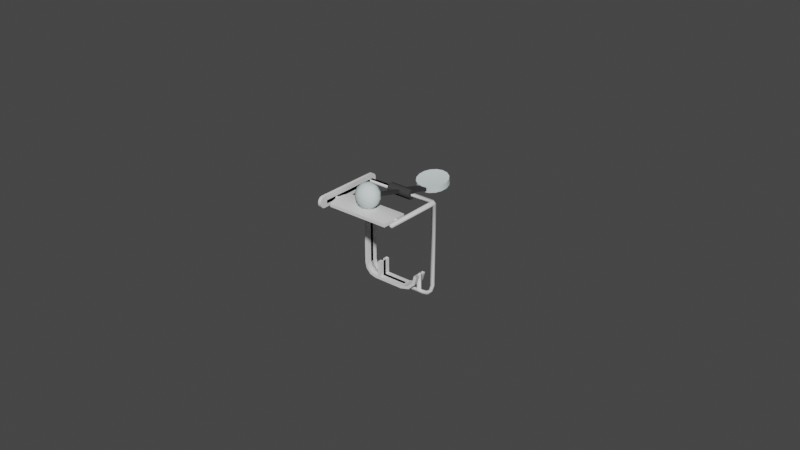 # Source: xylophone.blend  (saved by Blender 2.90.8; exported with 4.5.12 LTS)
import bpy
from mathutils import Matrix  # noqa: F401  (used for matrix-valued properties, if any)

bpy.ops.wm.read_factory_settings(use_empty=True)
scene = bpy.context.scene
scene.name = 'Scene'

# ---- collections
col_collection = bpy.data.collections.new('Collection'); scene.collection.children.link(col_collection)

# ---- materials (node trees are filled in below, after node groups)
mat_white = bpy.data.materials.new('white')
mat_white.use_transparent_shadow = False
mat_white.diffuse_color = (0.7013, 0.7797, 0.7874, 1.0)
mat_black = bpy.data.materials.new('black')
mat_black.use_transparent_shadow = False
mat_black.diffuse_color = (0.05088, 0.05088, 0.05088, 1.0)

# ---- material node trees

# ---- world
world_world = bpy.data.worlds.new('World'); scene.world = world_world
world_world.use_nodes = True; world_world.node_tree.nodes.clear()
_N = world_world.node_tree.nodes; _L = world_world.node_tree.links
n0 = _N.new('ShaderNodeOutputWorld'); n0.name = 'World Output'; n0.location = (300, 300)
n1 = _N.new('ShaderNodeBackground'); n1.name = 'Background'; n1.location = (10, 300)
n1.inputs[0].default_value = (0.05088, 0.05088, 0.05088, 1.0)
_L.new(n1.outputs[0], n0.inputs[0])
n0.is_active_output = True
world_world.color = (0.05088, 0.05088, 0.05088)
world_world.use_sun_shadow = False
world_world.sun_shadow_jitter_overblur = 0.0

# ---- meshes
me_circle = bpy.data.meshes.new('Circle')
me_circle.from_pydata([(-3.488e-19, 0.0006152, -0.009807), (-0.001929, 0.0007757, -0.01016), (-0.003564, 0.001233, -0.01115), (-0.004656, 0.001917, -0.01263), (-0.00504, 0.002724, -0.01438), (-0.004656, 0.003531, -0.01614), (-0.003564, 0.004215, -0.01762), (-0.001929, 0.004672, -0.01861), (-6.985e-10, 0.004832, -0.01896), (0.001929, 0.004672, -0.01861), (0.003564, 0.004215, -0.01762), (0.004656, 0.003531, -0.01614), (0.00504, 0.002724, -0.01438), (0.004656, 0.001917, -0.01263), (0.003564, 0.001233, -0.01115), (0.001929, 0.0007757, -0.01016), (-3.488e-19, -0.001201, -0.01064), (-0.001929, -0.001041, -0.01099), (-0.003564, -0.0005838, -0.01198), (-0.004656, 0.0001003, -0.01347), (-0.00504, 0.0009072, -0.01522), (-0.004656, 0.001714, -0.01697), (-0.003564, 0.002398, -0.01846), (-0.001929, 0.002855, -0.01945), (-6.985e-10, 0.003016, -0.0198), (0.001929, 0.002855, -0.01945), (0.003564, 0.002398, -0.01846), (0.004656, 0.001714, -0.01697), (0.00504, 0.0009072, -0.01522), (0.004656, 0.0001003, -0.01347), (0.003564, -0.0005838, -0.01198), (0.001929, -0.001041, -0.01099), (-4.657e-10, 0.00227, -0.01459), (-4.657e-10, 0.001361, -0.01501), (-1.07e-10, 0.0005, -0.01134), (-0.001339, 0.0005, -0.01161), (0.001339, 0.0005, -0.01161), (-1.07e-10, -0.0005, -0.01134), (-0.001339, -0.0005, -0.01161), (0.001339, -0.0005, -0.01161), (-0.004018, 0.0005, -0.0015), (0.004018, -1.164e-10, 1.863e-09), (0.004018, 0.0005, -0.0015), (-0.004018, -0.0005, -0.0015), (0.004018, -0.0005, -0.0015), (-0.004018, 0.0005, 0.0015), (0.004018, 0.0005, 0.0015), (-0.004018, -0.0005, 0.0015), (0.004018, -0.0005, 0.0015), (-0.004018, -0.0015, -0.0005), (-0.004018, -0.0015, 0.0005), (-0.004018, 0.0015, 0.0005), (-0.004018, 0.0015, -0.0005), (0.004018, 0.0015, -0.0005), (0.004018, 0.0015, 0.0005), (0.004018, -0.0015, 0.0005), (0.004018, -0.0015, -0.0005), (-0.004018, -1.164e-10, 1.863e-09), (0.001339, 0.0005, -0.0015), (-0.001339, 0.0005, -0.0015), (0.001339, -0.0005, -0.0015), (-0.001339, -0.0005, -0.0015), (-0.0005358, 0.0005, 0.0015), (0.0005358, 0.0005, 0.0015), (-0.0005358, -0.0005, 0.0015), (0.0005358, -0.0005, 0.0015), (-0.0005358, 0.0005, 0.015), (0.0005358, 0.0005, 0.015), (-0.0005358, -0.0005, 0.015), (0.0005358, -0.0005, 0.015), (-1.792e-11, 0.003464, 0.0166), (-1.792e-11, 0.002, 0.01223), (-3.199e-10, 2.396e-10, 0.0182), (0.001, 0.001732, 0.01777), (0.001732, 0.003, 0.0166), (0.002, 0.003464, 0.015), (0.001732, 0.003, 0.0134), (0.001, 0.001732, 0.01223), (0.001732, 0.001, 0.01777), (0.003, 0.001732, 0.0166), (0.003464, 0.002, 0.015), (0.003, 0.001732, 0.0134), (0.001732, 0.001, 0.01223), (0.002, 7.052e-10, 0.01777), (0.003464, 7.052e-10, 0.0166), (0.004, 6.121e-10, 0.015), (0.003464, 7.052e-10, 0.0134), (0.002, 6.121e-10, 0.01223), (0.001732, -0.001, 0.01777), (0.003, -0.001732, 0.0166), (0.003464, -0.002, 0.015), (0.003, -0.001732, 0.0134), (0.001732, -0.001, 0.01223), (0.001, -0.001732, 0.01777), (0.001732, -0.003, 0.0166), (0.002, -0.003464, 0.015), (0.001732, -0.003, 0.0134), (0.001, -0.001732, 0.01223), (-2.268e-10, -0.002, 0.01777), (-3.199e-10, -0.003464, 0.0166), (-3.199e-10, -0.004, 0.015), (-3.199e-10, -0.003464, 0.0134), (-2.268e-10, -0.002, 0.01223), (-0.001, -0.001732, 0.01777), (-0.001732, -0.003, 0.0166), (-0.002, -0.003464, 0.015), (-0.001732, -0.003, 0.0134), (-0.001, -0.001732, 0.01223), (-0.001732, -0.001, 0.01777), (-0.003, -0.001732, 0.0166), (-0.003464, -0.002, 0.015), (-0.003, -0.001732, 0.0134), (-0.001732, -0.001, 0.01223), (-0.002, 1.078e-09, 0.01777), (-0.003464, 1.078e-09, 0.0166), (-0.004, 1.171e-09, 0.015), (-0.003464, 1.078e-09, 0.0134), (-0.002, 1.078e-09, 0.01223), (-0.001732, 0.001, 0.01777), (-0.003, 0.001732, 0.0166), (-0.003464, 0.002, 0.015), (-0.003, 0.001732, 0.0134), (-0.001732, 0.001, 0.01223), (-0.001, 0.001732, 0.01777), (-0.001732, 0.003, 0.0166), (-0.002, 0.003464, 0.015), (-0.001732, 0.003, 0.0134), (-0.001, 0.001732, 0.01223), (3.32e-10, 0.002, 0.01777), (5.261e-11, 0.004, 0.015), (2.389e-10, 0.003464, 0.0134), (-1.792e-11, 7.626e-10, 0.0118)], [(34, 37)], [(12, 28, 27, 11), (5, 21, 20, 4), (13, 29, 28, 12), (6, 22, 21, 5), (14, 30, 29, 13), (7, 23, 22, 6), (15, 31, 30, 14), (8, 24, 23, 7), (1, 17, 16, 0), (0, 16, 31, 15), (9, 25, 24, 8), (2, 18, 17, 1), (10, 26, 25, 9), (3, 19, 18, 2), (11, 27, 26, 10), (4, 20, 19, 3), (11, 32, 12), (4, 32, 5), (12, 32, 13), (5, 32, 6), (13, 32, 14), (6, 32, 7), (14, 32, 15), (7, 32, 8), (0, 32, 1), (15, 32, 0), (8, 32, 9), (1, 32, 2), (9, 32, 10), (2, 32, 3), (10, 32, 11), (3, 32, 4), (27, 33, 26), (20, 33, 19), (28, 33, 27), (21, 33, 20), (29, 33, 28), (22, 33, 21), (30, 33, 29), (23, 33, 22), (31, 33, 30), (24, 33, 23), (17, 33, 16), (16, 33, 31), (25, 33, 24), (18, 33, 17), (26, 33, 25), (19, 33, 18), (61, 38, 39, 60), (55, 48, 47, 50), (45, 51, 57), (40, 52, 53, 42), (53, 52, 51, 54), (42, 53, 41), (53, 54, 41), (43, 44, 56, 49), (42, 44, 43, 40), (49, 56, 55, 50), (54, 51, 45, 46), (48, 55, 41), (54, 46, 41), (56, 44, 41), (46, 48, 41), (55, 56, 41), (44, 42, 41), (47, 48, 46, 45), (43, 49, 57), (40, 43, 57), (47, 45, 57), (51, 52, 57), (49, 50, 57), (50, 47, 57), (52, 40, 57), (61, 59, 35, 38), (58, 36, 35, 59), (36, 58, 60, 39), (65, 63, 67, 69), (63, 62, 66, 67), (62, 64, 68, 66), (64, 65, 69, 68), (71, 130, 76, 77), (129, 70, 74, 75), (128, 72, 73), (131, 71, 77), (130, 129, 75, 76), (70, 128, 73, 74), (77, 76, 81, 82), (75, 74, 79, 80), (73, 72, 78), (131, 77, 82), (76, 75, 80, 81), (74, 73, 78, 79), (80, 79, 84, 85), (78, 72, 83), (131, 82, 87), (81, 80, 85, 86), (79, 78, 83, 84), (82, 81, 86, 87), (83, 72, 88), (131, 87, 92), (86, 85, 90, 91), (84, 83, 88, 89), (87, 86, 91, 92), (85, 84, 89, 90), (131, 92, 97), (91, 90, 95, 96), (89, 88, 93, 94), (92, 91, 96, 97), (90, 89, 94, 95), (88, 72, 93), (131, 97, 102), (96, 95, 100, 101), (94, 93, 98, 99), (97, 96, 101, 102), (95, 94, 99, 100), (93, 72, 98), (131, 102, 107), (101, 100, 105, 106), (99, 98, 103, 104), (102, 101, 106, 107), (100, 99, 104, 105), (98, 72, 103), (106, 105, 110, 111), (104, 103, 108, 109), (107, 106, 111, 112), (105, 104, 109, 110), (103, 72, 108), (131, 107, 112), (109, 108, 113, 114), (112, 111, 116, 117), (110, 109, 114, 115), (108, 72, 113), (131, 112, 117), (111, 110, 115, 116), (117, 116, 121, 122), (115, 114, 119, 120), (113, 72, 118), (131, 117, 122), (116, 115, 120, 121), (114, 113, 118, 119), (122, 121, 126, 127), (120, 119, 124, 125), (118, 72, 123), (131, 122, 127), (121, 120, 125, 126), (119, 118, 123, 124), (127, 126, 130, 71), (125, 124, 70, 129), (123, 72, 128), (131, 127, 71), (126, 125, 129, 130), (124, 123, 128, 70)])
me_circle.polygons.foreach_set('use_smooth', [True] * 152)
me_circle.polygons.foreach_set('material_index', [0, 0, 0, 0, 0, 0, 0, 0, 0, 0, 0, 0, 0, 0, 0, 0, 0, 0, 0, 0, 0, 0, 0, 0, 0, 0, 0, 0, 0, 0, 0, 0, 0, 0, 0, 0, 0, 0, 0, 0, 0, 0, 0, 0, 0, 0, 0, 0, 1, 1, 1, 1, 1, 1, 1, 1, 1, 1, 1, 1, 1, 1, 1, 1, 1, 1, 1, 1, 1, 1, 1, 1, 1, 1, 1, 1, 1, 1, 1, 1, 0, 0, 0, 0, 0, 0, 0, 0, 0, 0, 0, 0, 0, 0, 0, 0, 0, 0, 0, 0, 0, 0, 0, 0, 0, 0, 0, 0, 0, 0, 0, 0, 0, 0, 0, 0, 0, 0, 0, 0, 0, 0, 0, 0, 0, 0, 0, 0, 0, 0, 0, 0, 0, 0, 0, 0, 0, 0, 0, 0, 0, 0, 0, 0, 0, 0, 0, 0, 0, 0, 0, 0])
_uv = me_circle.uv_layers.new(name='UVMap')
_uv.uv.foreach_set('vector', [0.0, 0.0, 0.0, 0.0, 0.0, 0.0, 0.0, 0.0, 0.0, 0.0, 0.0, 0.0, 0.0, 0.0, 0.0, 0.0, 0.0, 0.0, 0.0, 0.0, 0.0, 0.0, 0.0, 0.0, 0.0, 0.0, 0.0, 0.0, 0.0, 0.0, 0.0, 0.0, 0.0, 0.0, 0.0, 0.0, 0.0, 0.0, 0.0, 0.0, 0.0, 0.0, 0.0, 0.0, 0.0, 0.0, 0.0, 0.0, 0.0, 0.0, 0.0, 0.0, 0.0, 0.0, 0.0, 0.0, 0.0, 0.0, 0.0, 0.0, 0.0, 0.0, 0.0, 0.0, 0.0, 0.0, 0.0, 0.0, 0.0, 0.0, 0.0, 0.0, 0.0, 0.0, 0.0, 0.0, 0.0, 0.0, 0.0, 0.0, 0.0, 0.0, 0.0, 0.0, 0.0, 0.0, 0.0, 0.0, 0.0, 0.0, 0.0, 0.0, 0.0, 0.0, 0.0, 0.0, 0.0, 0.0, 0.0, 0.0, 0.0, 0.0, 0.0, 0.0, 0.0, 0.0, 0.0, 0.0, 0.0, 0.0, 0.0, 0.0, 0.0, 0.0, 0.0, 0.0, 0.0, 0.0, 0.0, 0.0, 0.0, 0.0, 0.0, 0.0, 0.0, 0.0, 0.0, 0.0, 0.0, 0.0, 0.0, 0.0, 0.0, 0.0, 0.0, 0.0, 0.0, 0.0, 0.0, 0.0, 0.0, 0.0, 0.0, 0.0, 0.0, 0.0, 0.0, 0.0, 0.0, 0.0, 0.0, 0.0, 0.0, 0.0, 0.0, 0.0, 0.0, 0.0, 0.0, 0.0, 0.0, 0.0, 0.0, 0.0, 0.0, 0.0, 0.0, 0.0, 0.0, 0.0, 0.0, 0.0, 0.0, 0.0, 0.0, 0.0, 0.0, 0.0, 0.0, 0.0, 0.0, 0.0, 0.0, 0.0, 0.0, 0.0, 0.0, 0.0, 0.0, 0.0, 0.0, 0.0, 0.0, 0.0, 0.0, 0.0, 0.0, 0.0, 0.0, 0.0, 0.0, 0.0, 0.0, 0.0, 0.0, 0.0, 0.0, 0.0, 0.0, 0.0, 0.0, 0.0, 0.0, 0.0, 0.0, 0.0, 0.0, 0.0, 0.0, 0.0, 0.0, 0.0, 0.0, 0.0, 0.0, 0.0, 0.0, 0.0, 0.0, 0.0, 0.0, 0.0, 0.0, 0.0, 0.0, 0.0, 0.0, 0.0, 0.0, 0.0, 0.0, 0.0, 0.0, 0.0, 0.0, 0.0, 0.0, 0.0, 0.0, 0.0, 0.0, 0.0, 0.0, 0.0, 0.0, 0.0, 0.0, 0.0, 0.0, 0.0, 0.0, 0.0, 0.0, 0.0, 0.0, 0.0, 0.0, 0.0, 0.0, 0.0, 0.0, 0.0, 0.0, 0.0, 0.0, 0.0, 0.0, 0.0, 0.0, 0.0, 0.0, 0.0, 0.0, 0.0, 0.0, 0.0, 0.0, 0.0, 0.0, 0.0, 0.0, 0.0, 0.0, 0.0, 0.0, 0.0, 0.0, 0.0, 0.0, 0.0, 0.0, 0.0, 0.0, 0.0, 0.0, 0.0, 0.0, 0.0, 0.0, 0.0, 0.0, 0.0, 0.0, 0.0, 0.0, 0.0, 0.0, 0.0, 0.0, 0.0, 0.0, 0.0, 0.0, 0.0, 0.0, 0.0, 0.0, 0.0, 0.0, 0.0, 0.0, 0.0, 0.0, 0.0, 0.0, 0.0, 0.0, 0.0, 0.0, 0.0, 0.0, 0.0, 0.0, 0.0, 0.0, 0.0, 0.0, 0.0, 0.0, 0.0, 0.0, 0.0, 0.0, 0.0, 0.0, 0.0, 0.0, 0.0, 0.0, 0.0, 0.0, 0.0, 0.0, 0.0, 0.0, 0.0, 0.0, 0.0, 0.0, 0.0, 0.0, 0.0, 0.0, 0.0, 0.0, 0.0, 0.0, 0.0, 0.0, 0.0, 0.0, 0.0, 0.0, 0.0, 0.0, 0.0, 0.0, 0.0, 0.0, 0.0, 0.0, 0.0, 0.0, 0.0, 0.0, 0.0, 0.0, 0.0, 0.0, 0.0, 0.0, 0.0, 0.0, 0.0, 0.0, 0.0, 0.0, 0.0, 0.0, 0.0, 0.0, 0.0, 0.0, 0.0, 0.0, 0.0, 0.0, 0.0, 0.0, 0.0, 0.0, 0.0, 0.0, 0.0, 0.0, 0.0, 0.0, 0.0, 0.0, 0.0, 0.0, 0.0, 0.0, 0.0, 0.0, 0.0, 0.0, 0.0, 0.0, 0.0, 0.0, 0.0, 0.0, 0.0, 0.0, 0.0, 0.0, 0.0, 0.0, 0.0, 0.0, 0.0, 0.0, 0.0, 0.0, 0.0, 0.0, 0.0, 0.0, 0.0, 0.0, 0.0, 0.0, 0.0, 0.0, 0.0, 0.0, 0.0, 0.0, 0.0, 0.0, 0.0, 0.0, 0.0, 0.0, 0.0, 0.0, 0.0, 0.0, 0.0, 0.0, 0.0, 0.0, 0.0, 0.0, 0.0, 0.0, 0.0, 0.0, 0.0, 0.0, 0.0, 0.0, 0.0, 0.0, 0.0, 0.0, 0.0, 0.0, 0.0, 0.0, 0.0, 0.0, 0.0, 0.0, 0.0, 0.0, 0.0, 0.0, 0.0, 0.0, 0.0, 0.0, 0.0, 0.0, 0.0, 0.0, 0.0, 0.0, 0.0, 0.0, 0.0, 0.0, 0.0, 0.0, 0.0, 0.0, 0.0, 0.0, 0.0, 0.0, 0.0, 0.0, 0.0, 0.0, 0.0, 0.0, 0.0, 0.0, 0.0, 0.0, 0.0, 0.0, 0.0, 0.75, 0.1667, 0.75, 0.3333, 0.6667, 0.3333, 0.6667, 0.1667, 0.75, 0.5, 0.75, 0.6667, 0.6667, 0.6667, 0.6667, 0.5, 0.75, 0.8333, 0.7083, 1.0, 0.6667, 0.8333, 0.7083, 0.0, 0.75, 0.1667, 0.6667, 0.1667, 0.75, 0.3333, 0.75, 0.5, 0.6667, 0.5, 0.6667, 0.3333, 0.75, 0.6667, 0.75, 0.8333, 0.6667, 0.8333, 0.6667, 0.6667, 0.6667, 0.1667, 0.6667, 0.3333, 0.5833, 0.3333, 0.5833, 0.1667, 0.6667, 0.5, 0.6667, 0.6667, 0.5833, 0.6667, 0.5833, 0.5, 0.6667, 0.8333, 0.625, 1.0, 0.5833, 0.8333, 0.625, 0.0, 0.6667, 0.1667, 0.5833, 0.1667, 0.6667, 0.3333, 0.6667, 0.5, 0.5833, 0.5, 0.5833, 0.3333, 0.6667, 0.6667, 0.6667, 0.8333, 0.5833, 0.8333, 0.5833, 0.6667, 0.5833, 0.5, 0.5833, 0.6667, 0.5, 0.6667, 0.5, 0.5, 0.5833, 0.8333, 0.5417, 1.0, 0.5, 0.8333, 0.5417, 0.0, 0.5833, 0.1667, 0.5, 0.1667, 0.5833, 0.3333, 0.5833, 0.5, 0.5, 0.5, 0.5, 0.3333, 0.5833, 0.6667, 0.5833, 0.8333, 0.5, 0.8333, 0.5, 0.6667, 0.5833, 0.1667, 0.5833, 0.3333, 0.5, 0.3333, 0.5, 0.1667, 0.5, 0.8333, 0.4583, 1.0, 0.4167, 0.8333, 0.4583, 0.0, 0.5, 0.1667, 0.4167, 0.1667, 0.5, 0.3333, 0.5, 0.5, 0.4167, 0.5, 0.4167, 0.3333, 0.5, 0.6667, 0.5, 0.8333, 0.4167, 0.8333, 0.4167, 0.6667, 0.5, 0.1667, 0.5, 0.3333, 0.4167, 0.3333, 0.4167, 0.1667, 0.5, 0.5, 0.5, 0.6667, 0.4167, 0.6667, 0.4167, 0.5, 0.375, 0.0, 0.4167, 0.1667, 0.3333, 0.1667, 0.4167, 0.3333, 0.4167, 0.5, 0.3333, 0.5, 0.3333, 0.3333, 0.4167, 0.6667, 0.4167, 0.8333, 0.3333, 0.8333, 0.3333, 0.6667, 0.4167, 0.1667, 0.4167, 0.3333, 0.3333, 0.3333, 0.3333, 0.1667, 0.4167, 0.5, 0.4167, 0.6667, 0.3333, 0.6667, 0.3333, 0.5, 0.4167, 0.8333, 0.375, 1.0, 0.3333, 0.8333, 0.2917, 0.0, 0.3333, 0.1667, 0.25, 0.1667, 0.3333, 0.3333, 0.3333, 0.5, 0.25, 0.5, 0.25, 0.3333, 0.3333, 0.6667, 0.3333, 0.8333, 0.25, 0.8333, 0.25, 0.6667, 0.3333, 0.1667, 0.3333, 0.3333, 0.25, 0.3333, 0.25, 0.1667, 0.3333, 0.5, 0.3333, 0.6667, 0.25, 0.6667, 0.25, 0.5, 0.3333, 0.8333, 0.2917, 1.0, 0.25, 0.8333, 0.2083, 0.0, 0.25, 0.1667, 0.1667, 0.1667, 0.25, 0.3333, 0.25, 0.5, 0.1667, 0.5, 0.1667, 0.3333, 0.25, 0.6667, 0.25, 0.8333, 0.1667, 0.8333, 0.1667, 0.6667, 0.25, 0.1667, 0.25, 0.3333, 0.1667, 0.3333, 0.1667, 0.1667, 0.25, 0.5, 0.25, 0.6667, 0.1667, 0.6667, 0.1667, 0.5, 0.25, 0.8333, 0.2083, 1.0, 0.1667, 0.8333, 0.1667, 0.3333, 0.1667, 0.5, 0.08333, 0.5, 0.08333, 0.3333, 0.1667, 0.6667, 0.1667, 0.8333, 0.08333, 0.8333, 0.08333, 0.6667, 0.1667, 0.1667, 0.1667, 0.3333, 0.08333, 0.3333, 0.08333, 0.1667, 0.1667, 0.5, 0.1667, 0.6667, 0.08333, 0.6667, 0.08333, 0.5, 0.1667, 0.8333, 0.125, 1.0, 0.08333, 0.8333, 0.125, 0.0, 0.1667, 0.1667, 0.08333, 0.1667, 0.08333, 0.6667, 0.08333, 0.8333, 0.0, 0.8333, 0.0, 0.6667, 0.08333, 0.1667, 0.08333, 0.3333, 0.0, 0.3333, 0.0, 0.1667, 0.08333, 0.5, 0.08333, 0.6667, 0.0, 0.6667, 0.0, 0.5, 0.08333, 0.8333, 0.04167, 1.0, 0.0, 0.8333, 0.04167, 0.0, 0.08333, 0.1667, 0.0, 0.1667, 0.08333, 0.3333, 0.08333, 0.5, 0.0, 0.5, 0.0, 0.3333, 1.0, 0.1667, 1.0, 0.3333, 0.9167, 0.3333, 0.9167, 0.1667, 1.0, 0.5, 1.0, 0.6667, 0.9167, 0.6667, 0.9167, 0.5, 1.0, 0.8333, 0.9583, 1.0, 0.9167, 0.8333, 0.9583, 0.0, 1.0, 0.1667, 0.9167, 0.1667, 1.0, 0.3333, 1.0, 0.5, 0.9167, 0.5, 0.9167, 0.3333, 1.0, 0.6667, 1.0, 0.8333, 0.9167, 0.8333, 0.9167, 0.6667, 0.9167, 0.1667, 0.9167, 0.3333, 0.8333, 0.3333, 0.8333, 0.1667, 0.9167, 0.5, 0.9167, 0.6667, 0.8333, 0.6667, 0.8333, 0.5, 0.9167, 0.8333, 0.875, 1.0, 0.8333, 0.8333, 0.875, 0.0, 0.9167, 0.1667, 0.8333, 0.1667, 0.9167, 0.3333, 0.9167, 0.5, 0.8333, 0.5, 0.8333, 0.3333, 0.9167, 0.6667, 0.9167, 0.8333, 0.8333, 0.8333, 0.8333, 0.6667, 0.8333, 0.1667, 0.8333, 0.3333, 0.75, 0.3333, 0.75, 0.1667, 0.8333, 0.5, 0.8333, 0.6667, 0.75, 0.6667, 0.75, 0.5, 0.8333, 0.8333, 0.7917, 1.0, 0.75, 0.8333, 0.7917, 0.0, 0.8333, 0.1667, 0.75, 0.1667, 0.8333, 0.3333, 0.8333, 0.5, 0.75, 0.5, 0.75, 0.3333, 0.8333, 0.6667, 0.8333, 0.8333, 0.75, 0.8333, 0.75, 0.6667])
me_circle.materials.append(mat_white)
me_circle.materials.append(mat_black)
me_circle.use_remesh_fix_poles = True
me_circle.use_remesh_preserve_attributes = False
me_circle.use_mirror_vertex_groups = False
me_circle.update()
me_cube_001 = bpy.data.meshes.new('Cube.001')
me_cube_001.from_pydata([(-0.0075, 0.0005012, -0.005), (-0.0065, -0.0005012, 0.0), (-0.0065, 0.0005012, 0.0), (-0.0075, -0.0005012, 0.0), (-0.0075, 0.0005012, 0.0), (0.0085, -0.0005011, -0.005), (0.0085, 0.0005012, -0.005), (-0.0065, -0.0005012, -0.005), (-0.0065, 0.0005012, -0.005), (-0.007, -0.0005012, -0.006), (-0.007, 0.0005012, -0.006), (-0.0075, -0.0005012, -0.005), (-0.0115, -0.0005012, 0.0245), (-0.0115, 0.0005012, 0.0245), (-0.0125, -0.0005012, 0.0245), (-0.0125, 0.0005012, 0.0245), (0.0125, -0.0005011, 0.0245), (0.0125, 0.0005012, 0.0245), (0.0115, -0.0005011, 0.0245), (0.0115, 0.0005012, 0.0245), (0.0075, 0.0005012, -0.005), (0.007, -0.0005011, -0.006), (0.007, 0.0005012, -0.006), (0.0065, -0.0005011, -0.005), (0.0065, 0.0005012, -0.005), (0.0075, -0.0005012, 0.0), (0.0075, 0.0005012, 0.0), (0.0065, -0.0005012, 0.0), (0.0065, 0.0005012, 0.0), (0.0075, -0.0005012, -0.005), (-0.0085, -0.0005012, -0.005), (-0.0085, 0.0005012, -0.005), (-0.0085, -0.0005012, -0.006), (-0.0085, 0.0005012, -0.006), (-0.01, 0.0005012, -0.004598), (-0.01, -0.0005012, -0.004598), (-0.0105, -0.0005012, -0.005464), (-0.0105, 0.0005012, -0.005464), (-0.0111, 0.0005012, -0.0035), (-0.0111, -0.0005012, -0.0035), (-0.01196, -0.0005012, -0.004), (-0.01196, 0.0005012, -0.004), (-0.0115, -0.0005012, -0.002), (-0.0115, 0.0005012, -0.002), (-0.0125, -0.0005012, -0.002), (-0.0125, 0.0005012, -0.002), (0.0105, 0.0005012, -0.005464), (0.01, 0.0005012, -0.004598), (0.01, -0.0005012, -0.004598), (0.0085, -0.0005011, -0.006), (0.0085, 0.0005012, -0.006), (0.0125, -0.0005011, -0.002), (0.0125, 0.0005012, -0.002), (0.0115, -0.0005011, -0.002), (0.0115, 0.0005012, -0.002), (0.01196, -0.0005011, -0.004), (0.01196, 0.0005012, -0.004), (0.0111, 0.0005012, -0.0035), (0.0111, -0.0005012, -0.0035), (0.0105, -0.0005011, -0.005464), (-0.0115, -0.0005012, 0.0255), (-0.0115, 0.0005012, 0.0255), (-0.0125, -0.0005012, 0.0255), (0.0125, -0.0005011, 0.0255), (0.0115, -0.0005011, 0.0255), (0.0115, 0.0005012, 0.0255), (-0.0115, -0.01894, 0.0245), (-0.0125, -0.01894, 0.0245), (0.0125, -0.01894, 0.0245), (0.0115, -0.01894, 0.0245), (-0.0115, -0.01894, 0.0255), (-0.0125, -0.01894, 0.0255), (0.0125, -0.01894, 0.0255), (0.0115, -0.01894, 0.0255), (-0.012, -0.01916, 0.025), (0.012, -0.01916, 0.025), (-0.0115, -0.01465, 0.02465), (0.0115, -0.01465, 0.02465), (-0.0115, -0.01465, 0.02535), (0.0115, -0.01465, 0.02535), (-0.0115, -0.01535, 0.02465), (0.0115, -0.01535, 0.02465), (-0.0115, -0.01535, 0.02535), (0.0115, -0.01535, 0.02535)], [], [(3, 11, 7, 1), (1, 7, 8, 2), (2, 8, 0, 4), (4, 0, 11, 3), (8, 0, 11, 7), (52, 54, 19, 17), (22, 50, 49, 21), (22, 20, 6, 50), (21, 29, 23), (42, 43, 13, 12), (10, 0, 8), (7, 11, 9), (9, 11, 30, 32), (10, 33, 31, 0), (11, 0, 31, 30), (44, 42, 12, 14), (9, 32, 33, 10), (48, 59, 55, 58), (45, 15, 13, 43), (45, 44, 14, 15), (58, 53, 54, 57), (58, 55, 51, 53), (21, 49, 5, 29), (54, 53, 18, 19), (24, 20, 22), (20, 29, 5, 6), (25, 29, 20, 26), (28, 24, 23, 27), (27, 23, 29, 25), (23, 29, 20, 24), (51, 52, 17, 16), (6, 47, 46, 50), (51, 16, 18, 53), (26, 20, 24, 28), (30, 35, 36, 32), (33, 32, 36, 37), (30, 31, 34, 35), (31, 33, 37, 34), (34, 37, 41, 38), (35, 39, 40, 36), (37, 36, 40, 41), (35, 34, 38, 39), (38, 41, 45, 43), (38, 43, 42, 39), (39, 42, 44, 40), (41, 40, 44, 45), (6, 5, 48, 47), (49, 50, 46, 59), (5, 49, 59, 48), (9, 10, 22, 21), (55, 56, 52, 51), (7, 9, 21, 23), (10, 8, 24, 22), (57, 54, 52, 56), (8, 7, 23, 24), (47, 57, 56, 46), (59, 46, 56, 55), (47, 48, 58, 57), (17, 65, 63), (65, 64, 63), (14, 12, 66, 67), (62, 14, 67, 71), (60, 64, 65, 61), (65, 19, 13, 61), (15, 61, 13), (60, 61, 62), (68, 72, 75), (66, 70, 74), (18, 16, 68, 69), (64, 18, 69, 73), (16, 63, 72, 68), (60, 62, 71, 70), (12, 60, 70, 66), (63, 64, 73, 72), (17, 19, 65), (14, 62, 15), (64, 60, 12, 18), (12, 13, 19, 18), (70, 71, 74), (67, 66, 74), (71, 67, 74), (73, 69, 75), (72, 73, 75), (69, 68, 75), (76, 77, 81, 80), (80, 81, 83, 82), (82, 83, 79, 78), (78, 79, 77, 76), (16, 17, 63), (62, 61, 15)])
me_cube_001.polygons.foreach_set('use_smooth', [True] * 90)
_uv = me_cube_001.uv_layers.new(name='UVMap')
_uv.uv.foreach_set('vector', [0.375, 0.75, 0.375, 0.75, 0.125, 0.75, 0.125, 0.75, 0.125, 0.75, 0.125, 0.75, 0.125, 0.5, 0.125, 0.5, 0.125, 0.5, 0.125, 0.5, 0.375, 0.5, 0.375, 0.5, 0.375, 0.5, 0.375, 0.5, 0.375, 0.75, 0.375, 0.75, 0.125, 0.5, 0.375, 0.5, 0.375, 0.75, 0.125, 0.75, 0.0, 0.0, 0.0, 0.0, 0.125, 0.5, 0.125, 0.5, 0.125, 0.5, 0.0, 0.0, 0.0, 0.0, 0.125, 0.75, 0.125, 0.5, 0.125, 0.5, 0.0, 0.0, 0.0, 0.0, 0.125, 0.75, 0.125, 0.75, 0.125, 0.75, 0.0, 0.0, 0.0, 0.0, 0.125, 0.75, 0.125, 0.5, 0.125, 0.75, 0.125, 0.75, 0.125, 0.75, 0.125, 0.5, 0.125, 0.5, 0.125, 0.5, 0.125, 0.5, 0.125, 0.5, 0.0, 0.0, 0.0, 0.0, 0.125, 0.75, 0.0, 0.0, 0.0, 0.0, 0.125, 0.75, 0.375, 0.75, 0.375, 0.5, 0.0, 0.0, 0.0, 0.0, 0.0, 0.0, 0.0, 0.0, 0.125, 0.5, 0.125, 0.5, 0.125, 0.5, 0.0, 0.0, 0.0, 0.0, 0.125, 0.75, 0.0, 0.0, 0.0, 0.0, 0.0, 0.0, 0.0, 0.0, 0.0, 0.0, 0.125, 0.75, 0.125, 0.75, 0.0, 0.0, 0.0, 0.0, 0.0, 0.0, 0.125, 0.5, 0.125, 0.75, 0.0, 0.0, 0.0, 0.0, 0.0, 0.0, 0.0, 0.0, 0.0, 0.0, 0.0, 0.0, 0.0, 0.0, 0.0, 0.0, 0.125, 0.75, 0.0, 0.0, 0.0, 0.0, 0.125, 0.75, 0.0, 0.0, 0.0, 0.0, 0.125, 0.75, 0.125, 0.5, 0.125, 0.5, 0.125, 0.5, 0.125, 0.5, 0.375, 0.75, 0.375, 0.5, 0.0, 0.0, 0.0, 0.0, 0.375, 0.5, 0.375, 0.5, 0.375, 0.75, 0.375, 0.75, 0.125, 0.75, 0.125, 0.75, 0.125, 0.5, 0.125, 0.5, 0.125, 0.5, 0.125, 0.5, 0.375, 0.5, 0.375, 0.5, 0.125, 0.5, 0.375, 0.5, 0.375, 0.75, 0.125, 0.75, 0.0, 0.0, 0.0, 0.0, 0.125, 0.5, 0.125, 0.75, 0.0, 0.0, 0.0, 0.0, 0.0, 0.0, 0.0, 0.0, 0.0, 0.0, 0.125, 0.75, 0.125, 0.75, 0.0, 0.0, 0.375, 0.75, 0.375, 0.75, 0.125, 0.75, 0.125, 0.75, 0.0, 0.0, 0.0, 0.0, 0.0, 0.0, 0.0, 0.0, 0.0, 0.0, 0.0, 0.0, 0.0, 0.0, 0.0, 0.0, 0.0, 0.0, 0.0, 0.0, 0.0, 0.0, 0.0, 0.0, 0.0, 0.0, 0.0, 0.0, 0.0, 0.0, 0.0, 0.0, 0.0, 0.0, 0.0, 0.0, 0.0, 0.0, 0.0, 0.0, 0.0, 0.0, 0.0, 0.0, 0.0, 0.0, 0.0, 0.0, 0.0, 0.0, 0.0, 0.0, 0.0, 0.0, 0.0, 0.0, 0.0, 0.0, 0.0, 0.0, 0.0, 0.0, 0.0, 0.0, 0.0, 0.0, 0.0, 0.0, 0.0, 0.0, 0.0, 0.0, 0.0, 0.0, 0.0, 0.0, 0.0, 0.0, 0.0, 0.0, 0.0, 0.0, 0.0, 0.0, 0.0, 0.0, 0.0, 0.0, 0.0, 0.0, 0.0, 0.0, 0.0, 0.0, 0.0, 0.0, 0.0, 0.0, 0.0, 0.0, 0.0, 0.0, 0.0, 0.0, 0.0, 0.0, 0.0, 0.0, 0.0, 0.0, 0.0, 0.0, 0.0, 0.0, 0.0, 0.0, 0.0, 0.0, 0.0, 0.0, 0.125, 0.5, 0.125, 0.75, 0.125, 0.5, 0.125, 0.75, 0.0, 0.0, 0.0, 0.0, 0.0, 0.0, 0.0, 0.0, 0.125, 0.75, 0.125, 0.5, 0.125, 0.75, 0.125, 0.5, 0.125, 0.75, 0.125, 0.75, 0.125, 0.5, 0.125, 0.5, 0.0, 0.0, 0.0, 0.0, 0.0, 0.0, 0.0, 0.0, 0.125, 0.5, 0.125, 0.75, 0.125, 0.5, 0.125, 0.75, 0.0, 0.0, 0.0, 0.0, 0.0, 0.0, 0.0, 0.0, 0.0, 0.0, 0.0, 0.0, 0.0, 0.0, 0.0, 0.0, 0.0, 0.0, 0.0, 0.0, 0.0, 0.0, 0.0, 0.0, 0.0, 0.0, 0.0, 0.0, 0.0, 0.0, 0.0, 0.0, 0.0, 0.0, 0.0, 0.0, 0.125, 0.5, 0.125, 0.5, 0.125, 0.5, 0.125, 0.5, 0.125, 0.5, 0.125, 0.5, 0.125, 0.5, 0.125, 0.5, 0.0, 0.0, 0.0, 0.0, 0.125, 0.5, 0.125, 0.75, 0.125, 0.5, 0.125, 0.5, 0.125, 0.75, 0.125, 0.75, 0.125, 0.75, 0.125, 0.75, 0.125, 0.75, 0.0, 0.0, 0.125, 0.75, 0.0, 0.0, 0.125, 0.75, 0.125, 0.75, 0.125, 0.75, 0.125, 0.5, 0.125, 0.5, 0.125, 0.5, 0.125, 0.75, 0.125, 0.75, 0.125, 0.75, 0.125, 0.75, 0.125, 0.75, 0.125, 0.75, 0.125, 0.75, 0.125, 0.75, 0.125, 0.75, 0.125, 0.75, 0.125, 0.75, 0.125, 0.75, 0.0, 0.0, 0.0, 0.0, 0.0, 0.0, 0.0, 0.0, 0.125, 0.5, 0.125, 0.5, 0.125, 0.5, 0.125, 0.5, 0.0, 0.0, 0.0, 0.0, 0.0, 0.0, 0.0, 0.0, 0.0, 0.0, 0.125, 0.5, 0.0, 0.0, 0.125, 0.5, 0.125, 0.5, 0.125, 0.75, 0.0, 0.0, 0.0, 0.0, 0.125, 0.5, 0.125, 0.75, 0.125, 0.5, 0.125, 0.75, 0.125, 0.5, 0.125, 0.75, 0.0, 0.0, 0.0, 0.0, 0.0, 0.0, 0.125, 0.5, 0.125, 0.5, 0.125, 0.5, 0.125, 0.5, 0.125, 0.5, 0.125, 0.5, 0.125, 0.75, 0.125, 0.75, 0.125, 0.75, 0.0, 0.0, 0.0, 0.0, 0.0, 0.0, 0.125, 0.75, 0.125, 0.75, 0.125, 0.75, 0.125, 0.5, 0.125, 0.75, 0.125, 0.75, 0.125, 0.5, 0.125, 0.5, 0.125, 0.75, 0.125, 0.75, 0.125, 0.5, 0.125, 0.5, 0.125, 0.75, 0.125, 0.75, 0.125, 0.5, 0.125, 0.5, 0.125, 0.75, 0.125, 0.75, 0.125, 0.5, 0.125, 0.75, 0.0, 0.0, 0.125, 0.75, 0.0, 0.0, 0.125, 0.75, 0.125, 0.75])
me_cube_001.use_remesh_fix_poles = True
me_cube_001.use_remesh_preserve_attributes = False
me_cube_001.use_mirror_vertex_groups = False
me_cube_001.update()
me_plane = bpy.data.meshes.new('Plane')
me_plane.from_pydata([(-0.01047, -0.0171, 0.02438), (0.01, -0.0192, 0.02502), (-0.01047, -0.0171, 0.02538), (0.01, -0.0108, 0.02502), (-0.01047, -0.0129, 0.02438), (0.01, -0.0192, 0.02402), (-0.01047, -0.0129, 0.02538), (0.01, -0.0108, 0.02402), (-0.01061, -0.015, 0.02452), (0.01061, -0.015, 0.02552), (-0.01061, -0.015, 0.02552), (0.01061, -0.015, 0.02452), (0.01047, -0.0129, 0.02538), (0.01047, -0.0129, 0.02438), (-0.01, -0.0108, 0.02402), (-0.01, -0.0192, 0.02402), (-0.01, -0.0108, 0.02502), (-0.01, -0.0192, 0.02502), (0.01047, -0.0171, 0.02538), (0.01047, -0.0171, 0.02438)], [], [(7, 14, 16, 3), (12, 6, 10, 9), (12, 13, 7, 3), (1, 17, 15, 5), (19, 0, 8, 11), (3, 16, 6, 12), (9, 10, 2, 18), (18, 19, 11, 9), (6, 16, 14, 4), (10, 6, 4, 8), (11, 8, 4, 13), (9, 11, 13, 12), (2, 10, 8, 0), (18, 2, 17, 1), (13, 4, 14, 7), (5, 15, 0, 19), (1, 5, 19, 18), (17, 2, 0, 15)])
me_plane.polygons.foreach_set('use_smooth', [True] * 18)
_uv = me_plane.uv_layers.new(name='UVMap')
_uv.uv.foreach_set('vector', [1.0, 1.0, 1.0, 1.0, 1.0, 1.0, 1.0, 1.0, 1.0, 0.75, 1.0, 0.75, 1.0, 0.5, 1.0, 0.5, 1.0, 0.75, 1.0, 0.75, 1.0, 1.0, 1.0, 1.0, 1.0, 0.0, 1.0, 0.0, 1.0, 0.0, 1.0, 0.0, 1.0, 0.25, 1.0, 0.25, 1.0, 0.5, 1.0, 0.5, 1.0, 1.0, 1.0, 1.0, 1.0, 0.75, 1.0, 0.75, 1.0, 0.5, 1.0, 0.5, 1.0, 0.25, 1.0, 0.25, 1.0, 0.25, 1.0, 0.25, 1.0, 0.5, 1.0, 0.5, 1.0, 0.75, 1.0, 1.0, 1.0, 1.0, 1.0, 0.75, 1.0, 0.5, 1.0, 0.75, 1.0, 0.75, 1.0, 0.5, 1.0, 0.5, 1.0, 0.5, 1.0, 0.75, 1.0, 0.75, 1.0, 0.5, 1.0, 0.5, 1.0, 0.75, 1.0, 0.75, 1.0, 0.25, 1.0, 0.5, 1.0, 0.5, 1.0, 0.25, 1.0, 0.25, 1.0, 0.25, 1.0, 0.0, 1.0, 0.0, 1.0, 0.75, 1.0, 0.75, 1.0, 1.0, 1.0, 1.0, 1.0, 0.0, 1.0, 0.0, 1.0, 0.25, 1.0, 0.25, 1.0, 0.0, 1.0, 0.0, 1.0, 0.25, 1.0, 0.25, 1.0, 0.0, 1.0, 0.25, 1.0, 0.25, 1.0, 0.0])
me_plane.use_remesh_fix_poles = True
me_plane.use_remesh_preserve_attributes = False
me_plane.use_mirror_vertex_groups = False
me_plane.update()
me_cube_002 = bpy.data.meshes.new('Cube.002')
me_cube_002.from_pydata([(-0.0075, 0.002, -0.005), (-0.0065, -0.002, 0.0), (-0.0065, 0.002, 0.0), (-0.0075, -0.002, 0.0), (-0.0075, 0.002, 0.0), (0.0065, 0.002, 0.0), (0.0065, -0.002, 0.0), (-0.0065, -0.002, -0.005), (-0.0065, 0.002, -0.005), (-0.007, -0.002, -0.006), (-0.007, 0.002, -0.006), (-0.0075, -0.002, -0.005), (-0.0115, -0.002, 0.0235), (-0.0115, 0.002, 0.0235), (-0.0125, -0.002, 0.0235), (-0.0125, 0.002, 0.0235), (0.0015, -0.002, -0.005), (0.0015, 0.002, -0.005), (0.0015, -0.002, -0.006), (0.0015, 0.002, -0.006), (0.004, -0.002, -0.00433), (0.004, 0.002, -0.00433), (0.0045, -0.002, -0.005196), (0.0045, 0.002, -0.005196), (0.00583, -0.002, -0.0025), (0.00583, 0.002, -0.0025), (0.006696, -0.002, -0.003), (0.006696, 0.002, -0.003), (0.0075, -0.002, 2.328e-10), (0.0075, 0.002, 2.328e-10), (-0.0085, -0.002, -0.005), (-0.0085, 0.002, -0.005), (-0.0085, -0.002, -0.006), (-0.0085, 0.002, -0.006), (-0.01, 0.002, -0.004598), (-0.01, -0.002, -0.004598), (-0.0105, -0.002, -0.005464), (-0.0105, 0.002, -0.005464), (-0.0111, 0.002, -0.0035), (-0.0111, -0.002, -0.0035), (-0.01196, -0.002, -0.004), (-0.01196, 0.002, -0.004), (-0.0115, -0.002, -0.002), (-0.0115, 0.002, -0.002), (-0.0125, -0.002, -0.002), (-0.0125, 0.002, -0.002), (-0.0115, -0.0005, 0.0245), (-0.0115, 0.0005, 0.0245), (-0.0115, -0.0005, 0.0255), (-0.0115, 0.0005, 0.0255), (0.0045, 0.0005, 0.0245), (0.0045, -0.0005, 0.0245), (0.0045, 0.0005, 0.0255), (0.0045, -0.0005, 0.0255), (0.0048, -5.821e-10, 0.025), (-0.0125, -0.002, 0.027), (-0.0115, -0.002, 0.027), (-0.0125, -0.0215, 0.02565), (-0.0125, -0.02125, 0.02625), (-0.0125, -0.02075, 0.02675), (-0.0125, -0.02015, 0.027), (-0.0125, -0.02125, 0.02425), (-0.0125, -0.0215, 0.02485), (-0.0125, 0.0006497, 0.027), (-0.0125, 0.001248, 0.02675), (-0.0125, 0.001752, 0.02625), (-0.0125, 0.002, 0.02565), (-0.0115, 0.002, 0.02565), (-0.0115, 0.001752, 0.02625), (-0.0115, 0.001248, 0.02675), (-0.0115, 0.0006497, 0.027), (-0.0115, -0.0215, 0.02565), (-0.0115, -0.02125, 0.02625), (-0.0115, -0.02075, 0.02675), (-0.0115, -0.02015, 0.027), (-0.0125, -0.02075, 0.02375), (-0.0125, -0.02015, 0.0235), (-0.0115, -0.0215, 0.02485), (-0.0115, -0.02125, 0.02425), (-0.0115, -0.02075, 0.02375), (-0.0115, -0.02015, 0.0235), (-0.0115, -0.0155, 0.02402), (-0.0115, -0.0145, 0.02402), (-0.0115, -0.0155, 0.02502), (-0.0115, -0.0145, 0.02502), (0.011, -0.0145, 0.02402), (0.011, -0.0155, 0.02402), (0.011, -0.0145, 0.02502), (0.011, -0.0155, 0.02502), (0.0113, -0.015, 0.02452)], [], [(3, 11, 7, 1), (1, 7, 8, 2), (2, 8, 0, 4), (4, 0, 11, 3), (8, 0, 11, 7), (16, 17, 8, 7), (18, 16, 7, 9), (10, 8, 17, 19), (18, 9, 10, 19), (42, 43, 13, 12), (10, 0, 8), (7, 11, 9), (9, 11, 30, 32), (10, 33, 31, 0), (11, 0, 31, 30), (44, 42, 12, 14), (9, 32, 33, 10), (76, 80, 79, 75), (45, 15, 13, 43), (45, 44, 14, 15), (78, 61, 75, 79), (77, 62, 61, 78), (16, 18, 22, 20), (19, 23, 22, 18), (17, 21, 23, 19), (17, 16, 20, 21), (20, 22, 26, 24), (23, 27, 26, 22), (21, 25, 27, 23), (21, 20, 24, 25), (25, 5, 29, 27), (25, 24, 6, 5), (24, 26, 28, 6), (27, 29, 28, 26), (30, 35, 36, 32), (33, 32, 36, 37), (30, 31, 34, 35), (31, 33, 37, 34), (34, 37, 41, 38), (35, 39, 40, 36), (37, 36, 40, 41), (35, 34, 38, 39), (38, 41, 45, 43), (38, 43, 42, 39), (39, 42, 44, 40), (41, 40, 44, 45), (46, 51, 53, 48), (51, 54, 53), (47, 50, 51, 46), (49, 52, 50, 47), (48, 53, 52, 49), (50, 54, 51), (52, 54, 50), (53, 54, 52), (76, 60, 55, 14), (74, 80, 12, 56), (14, 12, 80, 76), (15, 14, 55, 63, 64, 65, 66), (13, 15, 66, 67), (77, 71, 57, 62), (12, 13, 67, 68, 69, 70, 56), (74, 56, 55, 60), (70, 63, 55, 56), (68, 65, 64, 69), (60, 59, 73, 74), (71, 72, 58, 57), (67, 66, 65, 68), (63, 70, 69, 64), (72, 73, 59, 58), (76, 75, 59, 60), (58, 59, 75, 61), (62, 57, 58, 61), (80, 74, 73, 79), (73, 72, 78, 79), (77, 78, 72, 71), (81, 86, 88, 83), (86, 89, 88), (82, 85, 86, 81), (84, 87, 85, 82), (83, 88, 87, 84), (85, 89, 86), (87, 89, 85), (88, 89, 87)])
me_cube_002.polygons.foreach_set('use_smooth', [True] * 83)
_uv = me_cube_002.uv_layers.new(name='UVMap')
_uv.uv.foreach_set('vector', [0.375, 0.75, 0.375, 0.75, 0.125, 0.75, 0.125, 0.75, 0.125, 0.75, 0.125, 0.75, 0.125, 0.5, 0.125, 0.5, 0.125, 0.5, 0.125, 0.5, 0.375, 0.5, 0.375, 0.5, 0.375, 0.5, 0.375, 0.5, 0.375, 0.75, 0.375, 0.75, 0.125, 0.5, 0.375, 0.5, 0.375, 0.75, 0.125, 0.75, 0.0, 0.0, 0.0, 0.0, 0.125, 0.75, 0.125, 0.5, 0.0, 0.0, 0.0, 0.0, 0.125, 0.5, 0.125, 0.5, 0.125, 0.75, 0.125, 0.75, 0.0, 0.0, 0.0, 0.0, 0.0, 0.0, 0.125, 0.5, 0.125, 0.75, 0.0, 0.0, 0.0, 0.0, 0.0, 0.0, 0.125, 0.75, 0.125, 0.5, 0.125, 0.75, 0.125, 0.75, 0.125, 0.75, 0.125, 0.5, 0.125, 0.5, 0.125, 0.5, 0.125, 0.5, 0.125, 0.5, 0.0, 0.0, 0.0, 0.0, 0.125, 0.75, 0.0, 0.0, 0.0, 0.0, 0.125, 0.75, 0.375, 0.75, 0.375, 0.5, 0.0, 0.0, 0.0, 0.0, 0.0, 0.0, 0.0, 0.0, 0.125, 0.5, 0.125, 0.5, 0.125, 0.5, 0.0, 0.0, 0.0, 0.0, 0.125, 0.75, 0.0828, 0.4968, 0.125, 0.6656, 0.125, 0.703, 0.1015, 0.6089, 0.0, 0.0, 0.125, 0.75, 0.125, 0.75, 0.0, 0.0, 0.0, 0.0, 0.0, 0.0, 0.125, 0.5, 0.125, 0.75, 0.125, 0.7345, 0.1173, 0.7036, 0.1015, 0.6089, 0.125, 0.703, 0.125, 0.75, 0.125, 0.75, 0.1173, 0.7036, 0.125, 0.7345, 0.0, 0.0, 0.0, 0.0, 0.0, 0.0, 0.0, 0.0, 0.0, 0.0, 0.0, 0.0, 0.0, 0.0, 0.0, 0.0, 0.0, 0.0, 0.0, 0.0, 0.0, 0.0, 0.0, 0.0, 0.0, 0.0, 0.0, 0.0, 0.0, 0.0, 0.0, 0.0, 0.0, 0.0, 0.0, 0.0, 0.0, 0.0, 0.0, 0.0, 0.0, 0.0, 0.0, 0.0, 0.0, 0.0, 0.0, 0.0, 0.0, 0.0, 0.0, 0.0, 0.0, 0.0, 0.0, 0.0, 0.0, 0.0, 0.0, 0.0, 0.0, 0.0, 0.0, 0.0, 0.0, 0.0, 0.0, 0.0, 0.0, 0.0, 0.0, 0.0, 0.0, 0.0, 0.0, 0.0, 0.0, 0.0, 0.0, 0.0, 0.0, 0.0, 0.0, 0.0, 0.0, 0.0, 0.0, 0.0, 0.0, 0.0, 0.0, 0.0, 0.0, 0.0, 0.0, 0.0, 0.0, 0.0, 0.0, 0.0, 0.0, 0.0, 0.0, 0.0, 0.0, 0.0, 0.0, 0.0, 0.0, 0.0, 0.0, 0.0, 0.0, 0.0, 0.0, 0.0, 0.0, 0.0, 0.0, 0.0, 0.0, 0.0, 0.0, 0.0, 0.0, 0.0, 0.0, 0.0, 0.0, 0.0, 0.0, 0.0, 0.0, 0.0, 0.0, 0.0, 0.0, 0.0, 0.0, 0.0, 0.0, 0.0, 0.0, 0.0, 0.0, 0.0, 0.0, 0.0, 0.0, 0.0, 0.0, 0.0, 0.0, 0.0, 0.0, 0.0, 0.0, 0.0, 0.0, 0.0, 0.0, 0.0, 0.0, 0.0, 0.0, 0.0, 0.0, 0.0, 0.0, 0.0, 0.0, 0.0, 0.0, 0.0, 0.0, 0.0, 0.0, 0.0, 0.0, 0.0, 0.0, 0.0, 0.0, 0.0, 0.0, 0.0, 0.0, 0.0, 0.0, 0.0, 0.0, 0.0, 0.125, 0.5, 0.125, 0.5, 0.125, 0.5, 0.125, 0.5, 0.125, 0.5, 0.125, 0.5, 0.125, 0.5, 0.125, 0.75, 0.125, 0.75, 0.125, 0.5, 0.125, 0.5, 0.125, 0.75, 0.125, 0.75, 0.125, 0.75, 0.125, 0.75, 0.125, 0.5, 0.125, 0.5, 0.125, 0.75, 0.125, 0.75, 0.125, 0.75, 0.125, 0.75, 0.125, 0.5, 0.125, 0.75, 0.125, 0.75, 0.125, 0.75, 0.125, 0.5, 0.125, 0.5, 0.125, 0.75, 0.0828, 0.4968, 0.0828, 0.4968, 0.125, 0.5, 0.125, 0.5, 0.125, 0.6656, 0.125, 0.6656, 0.125, 0.5, 0.125, 0.5, 0.125, 0.5, 0.125, 0.5, 0.125, 0.6656, 0.0828, 0.4968, 0.125, 0.75, 0.125, 0.5, 0.125, 0.5, 0.125, 0.6656, 0.125, 0.703, 0.125, 0.7345, 0.125, 0.75, 0.125, 0.75, 0.125, 0.75, 0.125, 0.75, 0.125, 0.75, 0.125, 0.75, 0.125, 0.75, 0.125, 0.75, 0.125, 0.75, 0.125, 0.5, 0.125, 0.75, 0.125, 0.75, 0.125, 0.7345, 0.125, 0.703, 0.125, 0.6656, 0.125, 0.5, 0.125, 0.6656, 0.125, 0.5, 0.0, 0.0, 0.0828, 0.4968, 0.125, 0.6656, 0.0828, 0.4968, 0.0, 0.0, 0.125, 0.5, 0.125, 0.7345, 0.1173, 0.7036, 0.1015, 0.6089, 0.125, 0.703, 0.0828, 0.4968, 0.1015, 0.6089, 0.125, 0.703, 0.125, 0.6656, 0.125, 0.75, 0.125, 0.7345, 0.1173, 0.7036, 0.125, 0.75, 0.125, 0.75, 0.125, 0.75, 0.1173, 0.7036, 0.125, 0.7345, 0.0828, 0.4968, 0.125, 0.6656, 0.125, 0.703, 0.1015, 0.6089, 0.125, 0.7345, 0.125, 0.703, 0.1015, 0.6089, 0.1173, 0.7036, 0.0828, 0.4968, 0.1015, 0.6089, 0.1015, 0.6089, 0.0828, 0.4968, 0.1173, 0.7036, 0.1015, 0.6089, 0.1015, 0.6089, 0.1173, 0.7036, 0.125, 0.75, 0.125, 0.75, 0.1173, 0.7036, 0.1173, 0.7036, 0.125, 0.6656, 0.125, 0.6656, 0.125, 0.703, 0.125, 0.703, 0.125, 0.703, 0.125, 0.7345, 0.125, 0.7345, 0.125, 0.703, 0.125, 0.75, 0.125, 0.7345, 0.125, 0.7345, 0.125, 0.75, 0.125, 0.5, 0.125, 0.5, 0.125, 0.5, 0.125, 0.5, 0.125, 0.5, 0.125, 0.5, 0.125, 0.5, 0.125, 0.75, 0.125, 0.75, 0.125, 0.5, 0.125, 0.5, 0.125, 0.75, 0.125, 0.75, 0.125, 0.75, 0.125, 0.75, 0.125, 0.5, 0.125, 0.5, 0.125, 0.75, 0.125, 0.75, 0.125, 0.75, 0.125, 0.75, 0.125, 0.5, 0.125, 0.75, 0.125, 0.75, 0.125, 0.75, 0.125, 0.5, 0.125, 0.5, 0.125, 0.75])
me_cube_002.use_remesh_fix_poles = True
me_cube_002.use_remesh_preserve_attributes = False
me_cube_002.use_mirror_vertex_groups = False
me_cube_002.update()

# ---- objects
ob_1_trigger = bpy.data.objects.new('1-trigger', me_circle)
ob_4_body_slim = bpy.data.objects.new('4-body-slim', me_cube_001)
ob_2_blade = bpy.data.objects.new('2-blade', me_plane)
ob_0_body_fat = bpy.data.objects.new('0-body-fat', me_cube_002)

# ---- transforms, parenting, visibility, modifiers, constraints
ob_1_trigger.location = (0.0, 0.0, 0.025)
ob_1_trigger.rotation_euler = (1.309, 0.0, 1.646e-16)
ob_1_trigger.lineart.crease_threshold = 0.0
_m = ob_1_trigger.modifiers.new('EdgeSplit', 'EDGE_SPLIT')
_m.split_angle = 1.047
ob_4_body_slim.location = (0.0, 0.0, 0.0)
ob_4_body_slim.lineart.crease_threshold = 0.0
ob_2_blade.location = (0.0, 0.0, 0.0)
ob_2_blade.lineart.crease_threshold = 0.0
_m = ob_2_blade.modifiers.new('EdgeSplit', 'EDGE_SPLIT')
_m.split_angle = 1.047
ob_0_body_fat.location = (0.0, 0.0, 0.0)
ob_0_body_fat.lineart.crease_threshold = 0.0
_m = ob_0_body_fat.modifiers.new('EdgeSplit', 'EDGE_SPLIT')
_m.split_angle = 1.047

# ---- collection membership
col_collection.objects.link(ob_1_trigger)
col_collection.objects.link(ob_4_body_slim)
col_collection.objects.link(ob_2_blade)
col_collection.objects.link(ob_0_body_fat)

# ---- scene / render settings (as saved in the file)
scene.frame_start = 1; scene.frame_end = 250; scene.frame_set(1)
scene.render.engine = 'BLENDER_EEVEE_NEXT'
scene.cycles.use_denoising = False
scene.cycles.samples = 128
scene.cycles.sampling_pattern = 'TABULATED_SOBOL'
scene.cycles.use_adaptive_sampling = False
scene.cycles.use_light_tree = False
scene.view_settings.view_transform = 'Filmic'
bpy.context.view_layer.update()

# ---- added for rendering (the .blend has no active camera and no usable light): camera, sun
cam_auto = bpy.data.cameras.new('AutoCamera')
cam_auto.lens = 50.0
cam_auto.sensor_width = 36.0
cam_auto.clip_end = 1000.0
ob_auto_camera = bpy.data.objects.new('AutoCamera', cam_auto)
scene.collection.objects.link(ob_auto_camera)
ob_auto_camera.location = (0.185045, -0.222616, 0.162225)
ob_auto_camera.rotation_euler = (1.09748, -7.21219e-08, 0.694738)
scene.camera = ob_auto_camera
light_auto_sun = bpy.data.lights.new('AutoSun', 'SUN')
light_auto_sun.energy = 3.0
light_auto_sun.angle = 0.0523599
ob_auto_sun = bpy.data.objects.new('AutoSun', light_auto_sun)
scene.collection.objects.link(ob_auto_sun)
ob_auto_sun.rotation_euler = (0.872665, 0.174533, 0.523599)
bpy.context.view_layer.update()
